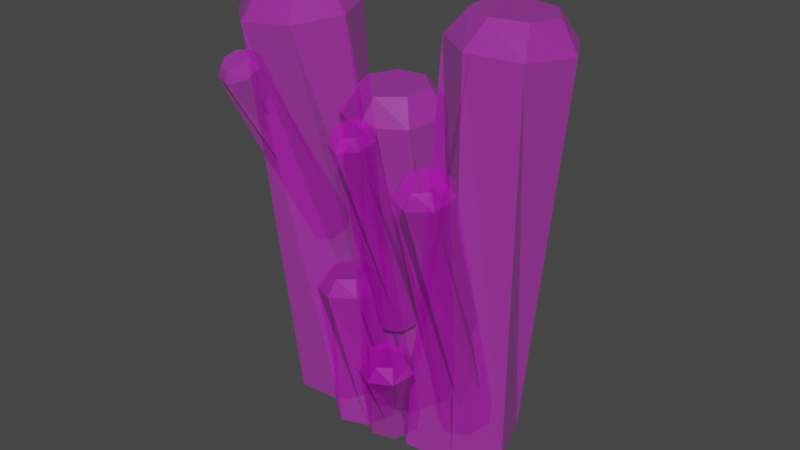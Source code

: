 # Source: IceWall.blend  (saved by Blender 3.3.6; exported with 4.5.12 LTS)
import bpy
from mathutils import Matrix  # noqa: F401  (used for matrix-valued properties, if any)

bpy.ops.wm.read_factory_settings(use_empty=True)
scene = bpy.context.scene
scene.name = 'Scene'

# ---- collections
col_collection = bpy.data.collections.new('Collection'); scene.collection.children.link(col_collection)

# ---- images (referenced by path relative to the original .blend; pixels are not part of the script)
import os
ASSET_DIR = os.environ.get("B2B_ASSET_DIR", "")  # directory of the original .blend (textures are referenced by path, not embedded)
HERE = os.path.dirname(os.path.abspath(__file__))  # packed textures are extracted next to this script under _unpacked/

def load_image(name, relpath, width, height, colorspace="sRGB"):
    """Load a texture the original file referenced (path relative to the .blend, or extracted next to this script)."""
    p = next((c for c in (os.path.join(HERE, relpath), os.path.join(ASSET_DIR, relpath)) if relpath and os.path.exists(c)), "")
    if p:
        img = bpy.data.images.load(p, check_existing=True)
        img.name = name
    else:  # same state as the original file: an image datablock whose file is absent (Cycles renders it pink)
        img = bpy.data.images.new(name, width, height)
        img.source = "FILE"
        img.filepath = "//" + (relpath or name)
    img.colorspace_settings.name = colorspace
    return img
img_x = load_image('Без имени', 'Texture.png', 1024, 1024, 'sRGB')
img_001 = load_image('Без имени.001', 'Texture.png', 1024, 1024, 'Non-Color')

# ---- materials (node trees are filled in below, after node groups)
mat_material_001 = bpy.data.materials.new('Material.001')
mat_material_001.use_transparent_shadow = False

# ---- material node trees
mat_material_001.use_nodes = True; mat_material_001.node_tree.nodes.clear()
_N = mat_material_001.node_tree.nodes; _L = mat_material_001.node_tree.links
n0 = _N.new('ShaderNodeBsdfPrincipled'); n0.name = 'Principled BSDF'; n0.location = (10, 300)
n0.distribution = 'GGX'
n0.subsurface_method = 'BURLEY'
n0.inputs[2].default_value = 0.4
n0.inputs[3].default_value = 1.45
n0.inputs[27].default_value = (0.0, 0.0, 0.0, 1.0)
n0.inputs[28].default_value = 1.0
n1 = _N.new('ShaderNodeOutputMaterial'); n1.name = 'Material Output'; n1.location = (300, 300)
n2 = _N.new('ShaderNodeNormalMap'); n2.name = 'Normal Map'; n2.location = (-300, -300)
n2.label = 'Normal/Map'
n2.inputs[0].default_value = 0.0
n3 = _N.new('ShaderNodeTexImage'); n3.name = 'Image Texture'; n3.location = (-300, 600)
n3.image = img_x
n4 = _N.new('ShaderNodeTexImage'); n4.name = 'Image Texture.001'; n4.location = (-300, 0)
n4.image = img_001
_L.new(n0.outputs[0], n1.inputs[0])
_L.new(n2.outputs[0], n0.inputs[5])
_L.new(n3.outputs[0], n0.inputs[0])
_L.new(n4.outputs[0], n0.inputs[4])
n1.is_active_output = True

# ---- world
world_world = bpy.data.worlds.new('World'); scene.world = world_world
world_world.use_nodes = True; world_world.node_tree.nodes.clear()
_N = world_world.node_tree.nodes; _L = world_world.node_tree.links
n0 = _N.new('ShaderNodeOutputWorld'); n0.name = 'World Output'; n0.location = (300, 300)
n1 = _N.new('ShaderNodeBackground'); n1.name = 'Background'; n1.location = (10, 300)
n1.inputs[0].default_value = (0.05088, 0.05088, 0.05088, 1.0)
_L.new(n1.outputs[0], n0.inputs[0])
n0.is_active_output = True
world_world.color = (0.05088, 0.05088, 0.05088)
world_world.use_sun_shadow = False
world_world.sun_shadow_jitter_overblur = 0.0

# ---- meshes
me_cylinder_005 = bpy.data.meshes.new('Cylinder.005')
me_cylinder_005.from_pydata([(0.0259, 0.2854, 0.2826), (0.1694, 0.1844, 1.163), (0.1878, 0.2075, 0.2826), (0.2418, 0.01828, 1.163), (0.2278, 0.0323, 0.2826), (0.1571, -0.1419, 1.163), (0.1157, -0.1082, 0.2826), (-0.02096, -0.1756, 1.163), (-0.06394, -0.1082, 0.2826), (-0.1583, -0.05734, 1.163), (-0.176, 0.0323, 0.2826), (-0.1515, 0.1238, 1.163), (-0.136, 0.2075, 0.2826), (-0.005637, 0.2313, 1.163), (0.1703, 0.03646, 1.258), (0.1267, -0.07467, 1.258), (0.01269, -0.1099, 1.258), (-0.08596, -0.04269, 1.258), (-0.09492, 0.07634, 1.258), (-0.007451, 0.1576, 1.258), (0.1106, 0.1398, 1.258), (-0.675, -0.2365, 0.3194), (-0.3835, -0.04967, 2.841), (-0.5113, 0.04708, 0.3093), (-0.0721, 0.0592, 2.821), (-0.188, 0.0957, 0.2888), (0.207, -0.1168, 2.803), (0.05154, -0.1273, 0.2734), (0.2436, -0.4452, 2.801), (0.02688, -0.454, 0.2746), (0.01019, -0.6787, 2.815), (-0.2434, -0.6383, 0.2915), (-0.3175, -0.6414, 2.836), (-0.5558, -0.5416, 0.3115), (-0.4927, -0.3615, 2.847), (-0.1039, -0.06854, 2.997), (0.09175, -0.163, 2.984), (0.14, -0.3752, 2.981), (0.004527, -0.5454, 2.989), (-0.2127, -0.5453, 3.003), (-0.3481, -0.3751, 3.012), (-0.2997, -0.1629, 3.009), (-0.3608, 0.4624, 0.2534), (0.04955, 0.5478, 2.256), (-0.1069, 0.3393, 0.2466), (0.1631, 0.287, 2.266), (-0.04424, 0.06452, 0.2606), (0.03031, 0.03635, 2.29), (-0.2199, -0.155, 0.2848), (-0.2489, -0.01538, 2.31), (-0.5016, -0.154, 0.3011), (-0.4643, 0.1708, 2.31), (-0.6773, 0.06683, 0.2972), (-0.4536, 0.4546, 2.291), (-0.6146, 0.3412, 0.2759), (-0.2249, 0.6224, 2.267), (0.05962, 0.3254, 2.42), (-0.008686, 0.1515, 2.435), (-0.1875, 0.09693, 2.449), (-0.3422, 0.2028, 2.451), (-0.3563, 0.3895, 2.44), (-0.2191, 0.5163, 2.424), (-0.03403, 0.4878, 2.415), (-0.0785, 1.027, 0.1898), (0.02508, 1.263, 2.718), (0.1841, 0.8334, 0.2222), (0.09723, 0.9428, 2.757), (0.1951, 0.5081, 0.259), (-0.1097, 0.686, 2.777), (-0.05386, 0.2955, 0.2726), (-0.4399, 0.6858, 2.763), (-0.3753, 0.3559, 0.2527), (-0.6447, 0.9425, 2.726), (-0.5271, 0.6436, 0.2143), (-0.5699, 1.263, 2.693), (-0.395, 0.9421, 0.1863), (-0.2718, 1.405, 2.69), (-0.03149, 1.019, 2.917), (-0.1478, 0.8352, 2.933), (-0.364, 0.8108, 2.927), (-0.5173, 0.9636, 2.904), (-0.4922, 1.179, 2.881), (-0.3076, 1.294, 2.875), (-0.1026, 1.223, 2.892), (0.005462, 0.4527, 0.2223), (0.3532, 0.5641, 0.779), (0.1439, 0.3851, 0.2123), (0.416, 0.4218, 0.7882), (0.1792, 0.2353, 0.2261), (0.3449, 0.2858, 0.8145), (0.08464, 0.1163, 0.2534), (0.1934, 0.2583, 0.8381), (-0.06845, 0.1176, 0.2736), (0.07557, 0.3602, 0.8412), (-0.1648, 0.2382, 0.2716), (0.08017, 0.5146, 0.8215), (-0.1319, 0.3874, 0.2487), (0.2037, 0.6054, 0.7938), (0.3657, 0.4478, 0.8748), (0.3293, 0.3533, 0.8913), (0.2323, 0.3241, 0.9078), (0.1478, 0.3821, 0.9119), (0.1394, 0.4837, 0.9005), (0.2134, 0.5524, 0.8821), (0.3141, 0.5364, 0.8707), (-0.07254, 0.9475, 0.4041), (0.4905, 1.007, 2.038), (0.06186, 0.8785, 0.3721), (0.5504, 0.8632, 2.03), (0.09476, 0.7277, 0.3709), (0.4797, 0.7268, 2.055), (0.001392, 0.6085, 0.4014), (0.3316, 0.7002, 2.095), (-0.1479, 0.6108, 0.4406), (0.2177, 0.8034, 2.12), (-0.2408, 0.7328, 0.4591), (0.2237, 0.9588, 2.111), (-0.2072, 0.8827, 0.4429), (0.3451, 1.049, 2.074), (0.5118, 0.8837, 2.123), (0.4754, 0.7888, 2.138), (0.3805, 0.76, 2.164), (0.2986, 0.819, 2.183), (0.2914, 0.9213, 2.18), (0.3643, 0.9899, 2.157), (0.4623, 0.9732, 2.132), (-0.07049, 0.4563, 0.9626), (0.4394, 0.498, 2.248), (0.03559, 0.4009, 0.9319), (0.4866, 0.383, 2.239), (0.06145, 0.2801, 0.9293), (0.4306, 0.2739, 2.261), (-0.01237, 0.1849, 0.9568), (0.3137, 0.2529, 2.299), (-0.1303, 0.187, 0.9937), (0.2238, 0.3357, 2.323), (-0.2035, 0.2848, 1.012), (0.2287, 0.4601, 2.316), (-0.1769, 0.4046, 0.9983), (0.3246, 0.5323, 2.283), (0.4592, 0.3992, 2.315), (0.4304, 0.3234, 2.328), (0.3555, 0.3005, 2.352), (0.2909, 0.3478, 2.37), (0.2852, 0.4297, 2.368), (0.3428, 0.4845, 2.348), (0.4202, 0.4709, 2.324), (-0.3755, -0.2991, 1.306), (0.3313, -0.3695, 2.494), (-0.2742, -0.3463, 1.254), (0.3794, -0.4807, 2.464), (-0.2459, -0.465, 1.234), (0.3307, -0.5939, 2.483), (-0.3119, -0.5656, 1.262), (0.2218, -0.6238, 2.536), (-0.4224, -0.5725, 1.316), (0.1348, -0.5479, 2.583), (-0.4943, -0.4804, 1.357), (0.1351, -0.4234, 2.589), (-0.4734, -0.3587, 1.352), (0.2226, -0.3441, 2.549), (0.3641, -0.4738, 2.546), (0.3397, -0.5517, 2.554), (0.2702, -0.5803, 2.587), (0.2081, -0.5379, 2.62), (0.2001, -0.4566, 2.628), (0.2522, -0.3975, 2.605), (0.3252, -0.4052, 2.568)], [], [(0, 1, 3, 2), (2, 3, 5, 4), (4, 5, 7, 6), (6, 7, 9, 8), (8, 9, 11, 10), (9, 7, 17, 18), (10, 11, 13, 12), (12, 13, 1, 0), (0, 2, 4, 6, 8, 10, 12), (15, 14, 20, 19, 18, 17, 16), (1, 13, 20, 14), (5, 3, 15, 16), (11, 9, 18, 19), (3, 1, 14, 15), (7, 5, 16, 17), (13, 11, 19, 20), (21, 22, 24, 23), (23, 24, 26, 25), (25, 26, 28, 27), (27, 28, 30, 29), (29, 30, 32, 31), (30, 28, 38, 39), (31, 32, 34, 33), (33, 34, 22, 21), (21, 23, 25, 27, 29, 31, 33), (36, 35, 41, 40, 39, 38, 37), (22, 34, 41, 35), (26, 24, 36, 37), (32, 30, 39, 40), (24, 22, 35, 36), (28, 26, 37, 38), (34, 32, 40, 41), (42, 43, 45, 44), (44, 45, 47, 46), (46, 47, 49, 48), (48, 49, 51, 50), (50, 51, 53, 52), (51, 49, 59, 60), (52, 53, 55, 54), (54, 55, 43, 42), (42, 44, 46, 48, 50, 52, 54), (57, 56, 62, 61, 60, 59, 58), (43, 55, 62, 56), (47, 45, 57, 58), (53, 51, 60, 61), (45, 43, 56, 57), (49, 47, 58, 59), (55, 53, 61, 62), (63, 64, 66, 65), (65, 66, 68, 67), (67, 68, 70, 69), (69, 70, 72, 71), (71, 72, 74, 73), (72, 70, 80, 81), (73, 74, 76, 75), (75, 76, 64, 63), (63, 65, 67, 69, 71, 73, 75), (78, 77, 83, 82, 81, 80, 79), (64, 76, 83, 77), (68, 66, 78, 79), (74, 72, 81, 82), (66, 64, 77, 78), (70, 68, 79, 80), (76, 74, 82, 83), (84, 85, 87, 86), (86, 87, 89, 88), (88, 89, 91, 90), (90, 91, 93, 92), (92, 93, 95, 94), (93, 91, 101, 102), (94, 95, 97, 96), (96, 97, 85, 84), (84, 86, 88, 90, 92, 94, 96), (99, 98, 104, 103, 102, 101, 100), (85, 97, 104, 98), (89, 87, 99, 100), (95, 93, 102, 103), (87, 85, 98, 99), (91, 89, 100, 101), (97, 95, 103, 104), (105, 106, 108, 107), (107, 108, 110, 109), (109, 110, 112, 111), (111, 112, 114, 113), (113, 114, 116, 115), (114, 112, 122, 123), (115, 116, 118, 117), (117, 118, 106, 105), (105, 107, 109, 111, 113, 115, 117), (120, 119, 125, 124, 123, 122, 121), (106, 118, 125, 119), (110, 108, 120, 121), (116, 114, 123, 124), (108, 106, 119, 120), (112, 110, 121, 122), (118, 116, 124, 125), (126, 127, 129, 128), (128, 129, 131, 130), (130, 131, 133, 132), (132, 133, 135, 134), (134, 135, 137, 136), (135, 133, 143, 144), (136, 137, 139, 138), (138, 139, 127, 126), (126, 128, 130, 132, 134, 136, 138), (141, 140, 146, 145, 144, 143, 142), (127, 139, 146, 140), (131, 129, 141, 142), (137, 135, 144, 145), (129, 127, 140, 141), (133, 131, 142, 143), (139, 137, 145, 146), (147, 148, 150, 149), (149, 150, 152, 151), (151, 152, 154, 153), (153, 154, 156, 155), (155, 156, 158, 157), (156, 154, 164, 165), (157, 158, 160, 159), (159, 160, 148, 147), (147, 149, 151, 153, 155, 157, 159), (162, 161, 167, 166, 165, 164, 163), (148, 160, 167, 161), (152, 150, 162, 163), (158, 156, 165, 166), (150, 148, 161, 162), (154, 152, 163, 164), (160, 158, 166, 167)])
_uv = me_cylinder_005.uv_layers.new(name='UVMap')
_uv.uv.foreach_set('vector', [0.9629, 0.4139, 0.9629, 0.4139, 0.9629, 0.4139, 0.9629, 0.4139, 0.9629, 0.4139, 0.9629, 0.4139, 0.9629, 0.4139, 0.9629, 0.4139, 0.9629, 0.4139, 0.9629, 0.4139, 0.9629, 0.4139, 0.9629, 0.4139, 0.9629, 0.4139, 0.9629, 0.4139, 0.9629, 0.4139, 0.9629, 0.4139, 0.9629, 0.4139, 0.9629, 0.4139, 0.9629, 0.4139, 0.9629, 0.4139, 0.9673, 0.4184, 0.9673, 0.4184, 0.9673, 0.4184, 0.9673, 0.4184, 0.9629, 0.4139, 0.9629, 0.4139, 0.9629, 0.4139, 0.9629, 0.4139, 0.9629, 0.4139, 0.9629, 0.4139, 0.9629, 0.4139, 0.9629, 0.4139, 0.9629, 0.4139, 0.9629, 0.4139, 0.9629, 0.4139, 0.9629, 0.4139, 0.9629, 0.4139, 0.9629, 0.4139, 0.9629, 0.4139, 0.9673, 0.4184, 0.9673, 0.4184, 0.9673, 0.4184, 0.9673, 0.4184, 0.9673, 0.4184, 0.9673, 0.4184, 0.9673, 0.4184, 0.9673, 0.4184, 0.9673, 0.4184, 0.9673, 0.4184, 0.9673, 0.4184, 0.9673, 0.4184, 0.9673, 0.4184, 0.9673, 0.4184, 0.9673, 0.4184, 0.9673, 0.4184, 0.9673, 0.4184, 0.9673, 0.4184, 0.9673, 0.4184, 0.9673, 0.4184, 0.9673, 0.4184, 0.9673, 0.4184, 0.9673, 0.4184, 0.9673, 0.4184, 0.9673, 0.4184, 0.9673, 0.4184, 0.9673, 0.4184, 0.9673, 0.4184, 0.9673, 0.4184, 0.9673, 0.4184, 0.9673, 0.4184, 0.9733, 0.4111, 0.9578, 0.4401, 0.95, 0.4241, 0.9822, 0.4182, 0.9822, 0.4182, 0.95, 0.4241, 0.958, 0.4083, 0.9823, 0.4296, 0.9823, 0.4296, 0.958, 0.4083, 0.9753, 0.4048, 0.9738, 0.437, 0.9738, 0.437, 0.9753, 0.4048, 0.9891, 0.4157, 0.9628, 0.4347, 0.9628, 0.4347, 0.9891, 0.4157, 0.9891, 0.4328, 0.9588, 0.4244, 0.9673, 0.4184, 0.9673, 0.4184, 0.9673, 0.4184, 0.9673, 0.4184, 0.9588, 0.4244, 0.9891, 0.4328, 0.9752, 0.4438, 0.9624, 0.4138, 0.9624, 0.4138, 0.9752, 0.4438, 0.9578, 0.4401, 0.9733, 0.4111, 0.9733, 0.4111, 0.9822, 0.4182, 0.9823, 0.4296, 0.9738, 0.437, 0.9628, 0.4347, 0.9588, 0.4244, 0.9624, 0.4138, 0.9673, 0.4184, 0.9673, 0.4184, 0.9673, 0.4184, 0.9673, 0.4184, 0.9673, 0.4184, 0.9673, 0.4184, 0.9673, 0.4184, 0.9673, 0.4184, 0.9673, 0.4184, 0.9673, 0.4184, 0.9673, 0.4184, 0.9673, 0.4184, 0.9673, 0.4184, 0.9673, 0.4184, 0.9673, 0.4184, 0.9673, 0.4184, 0.9673, 0.4184, 0.9673, 0.4184, 0.9673, 0.4184, 0.9673, 0.4184, 0.9673, 0.4184, 0.9673, 0.4184, 0.9673, 0.4184, 0.9673, 0.4184, 0.9673, 0.4184, 0.9673, 0.4184, 0.9673, 0.4184, 0.9673, 0.4184, 0.9673, 0.4184, 0.9673, 0.4184, 0.9673, 0.4184, 0.9414, 0.4121, 0.9414, 0.4121, 0.9414, 0.4121, 0.9414, 0.4121, 0.9414, 0.4121, 0.9414, 0.4121, 0.9414, 0.4121, 0.9414, 0.4121, 0.9414, 0.4121, 0.9414, 0.4121, 0.9414, 0.4121, 0.9414, 0.4121, 0.9414, 0.4121, 0.9414, 0.4121, 0.9414, 0.4121, 0.9414, 0.4121, 0.9414, 0.4121, 0.9414, 0.4121, 0.9414, 0.4121, 0.9414, 0.4121, 0.9717, 0.3936, 0.9861, 0.4049, 0.9706, 0.4046, 0.9615, 0.405, 0.9414, 0.4121, 0.9414, 0.4121, 0.9414, 0.4121, 0.9414, 0.4121, 0.9414, 0.4121, 0.9414, 0.4121, 0.9414, 0.4121, 0.9414, 0.4121, 0.9414, 0.4121, 0.9414, 0.4121, 0.9414, 0.4121, 0.9414, 0.4121, 0.9414, 0.4121, 0.9414, 0.4121, 0.9414, 0.4121, 0.9756, 0.4199, 0.9677, 0.4244, 0.9592, 0.421, 0.9565, 0.4124, 0.9615, 0.405, 0.9706, 0.4046, 0.977, 0.4111, 0.9535, 0.4305, 0.9456, 0.4138, 0.9592, 0.421, 0.9677, 0.4244, 0.9861, 0.4234, 0.9715, 0.4348, 0.9756, 0.4199, 0.977, 0.4111, 0.9537, 0.3973, 0.9717, 0.3936, 0.9615, 0.405, 0.9565, 0.4124, 0.9715, 0.4348, 0.9535, 0.4305, 0.9677, 0.4244, 0.9756, 0.4199, 0.9861, 0.4049, 0.9861, 0.4234, 0.977, 0.4111, 0.9706, 0.4046, 0.9456, 0.4138, 0.9537, 0.3973, 0.9565, 0.4124, 0.9592, 0.421, 0.9738, 0.4268, 0.9738, 0.4268, 0.9738, 0.4268, 0.9738, 0.4268, 0.9738, 0.4268, 0.9738, 0.4268, 0.9738, 0.4268, 0.9738, 0.4268, 0.9738, 0.4268, 0.9738, 0.4268, 0.9738, 0.4268, 0.9738, 0.4268, 0.9738, 0.4268, 0.9738, 0.4268, 0.9738, 0.4268, 0.9738, 0.4268, 0.9738, 0.4268, 0.9738, 0.4268, 0.9738, 0.4268, 0.9738, 0.4268, 0.9705, 0.4104, 0.9705, 0.4104, 0.9705, 0.4104, 0.9705, 0.4104, 0.9738, 0.4268, 0.9738, 0.4268, 0.9738, 0.4268, 0.9738, 0.4268, 0.9738, 0.4268, 0.9738, 0.4268, 0.9738, 0.4268, 0.9738, 0.4268, 0.9738, 0.4268, 0.9738, 0.4268, 0.9738, 0.4268, 0.9738, 0.4268, 0.9738, 0.4268, 0.9738, 0.4268, 0.9738, 0.4268, 0.9705, 0.4104, 0.9705, 0.4104, 0.9705, 0.4104, 0.9705, 0.4104, 0.9705, 0.4104, 0.9705, 0.4104, 0.9705, 0.4104, 0.9705, 0.4104, 0.9705, 0.4104, 0.9705, 0.4104, 0.9705, 0.4104, 0.9705, 0.4104, 0.9705, 0.4104, 0.9705, 0.4104, 0.9705, 0.4104, 0.9705, 0.4104, 0.9705, 0.4104, 0.9705, 0.4104, 0.9705, 0.4104, 0.9705, 0.4104, 0.9705, 0.4104, 0.9705, 0.4104, 0.9705, 0.4104, 0.9705, 0.4104, 0.9705, 0.4104, 0.9705, 0.4104, 0.9705, 0.4104, 0.9705, 0.4104, 0.9705, 0.4104, 0.9705, 0.4104, 0.9705, 0.4104, 0.9421, 0.4274, 0.9421, 0.4274, 0.9421, 0.4274, 0.9421, 0.4274, 0.9421, 0.4274, 0.9421, 0.4274, 0.9421, 0.4274, 0.9421, 0.4274, 0.9421, 0.4274, 0.9421, 0.4274, 0.9421, 0.4274, 0.9421, 0.4274, 0.9421, 0.4274, 0.9421, 0.4274, 0.9421, 0.4274, 0.9421, 0.4274, 0.9421, 0.4274, 0.9421, 0.4274, 0.9421, 0.4274, 0.9421, 0.4274, 0.9705, 0.4104, 0.9705, 0.4104, 0.9705, 0.4104, 0.9705, 0.4104, 0.9421, 0.4274, 0.9421, 0.4274, 0.9421, 0.4274, 0.9421, 0.4274, 0.9421, 0.4274, 0.9421, 0.4274, 0.9421, 0.4274, 0.9421, 0.4274, 0.9421, 0.4274, 0.9421, 0.4274, 0.9421, 0.4274, 0.9421, 0.4274, 0.9421, 0.4274, 0.9421, 0.4274, 0.9421, 0.4274, 0.9705, 0.4104, 0.9705, 0.4104, 0.9705, 0.4104, 0.9705, 0.4104, 0.9705, 0.4104, 0.9705, 0.4104, 0.9705, 0.4104, 0.9705, 0.4104, 0.9705, 0.4104, 0.9705, 0.4104, 0.9705, 0.4104, 0.9705, 0.4104, 0.9705, 0.4104, 0.9705, 0.4104, 0.9705, 0.4104, 0.9705, 0.4104, 0.9705, 0.4104, 0.9705, 0.4104, 0.9705, 0.4104, 0.9705, 0.4104, 0.9705, 0.4104, 0.9705, 0.4104, 0.9705, 0.4104, 0.9705, 0.4104, 0.9705, 0.4104, 0.9705, 0.4104, 0.9705, 0.4104, 0.9705, 0.4104, 0.9705, 0.4104, 0.9705, 0.4104, 0.9705, 0.4104, 0.9677, 0.4148, 0.9677, 0.4148, 0.9677, 0.4148, 0.9677, 0.4148, 0.9677, 0.4148, 0.9677, 0.4148, 0.9677, 0.4148, 0.9677, 0.4148, 0.9677, 0.4148, 0.9677, 0.4148, 0.9677, 0.4148, 0.9677, 0.4148, 0.9677, 0.4148, 0.9677, 0.4148, 0.9677, 0.4148, 0.9677, 0.4148, 0.9677, 0.4148, 0.9677, 0.4148, 0.9677, 0.4148, 0.9677, 0.4148, 0.9705, 0.4104, 0.9705, 0.4104, 0.9705, 0.4104, 0.9705, 0.4104, 0.9677, 0.4148, 0.9677, 0.4148, 0.9677, 0.4148, 0.9677, 0.4148, 0.9677, 0.4148, 0.9677, 0.4148, 0.9677, 0.4148, 0.9677, 0.4148, 0.9677, 0.4148, 0.9677, 0.4148, 0.9677, 0.4148, 0.9677, 0.4148, 0.9677, 0.4148, 0.9677, 0.4148, 0.9677, 0.4148, 0.9705, 0.4104, 0.9705, 0.4104, 0.9705, 0.4104, 0.9705, 0.4104, 0.9705, 0.4104, 0.9705, 0.4104, 0.9705, 0.4104, 0.9705, 0.4104, 0.9705, 0.4104, 0.9705, 0.4104, 0.9705, 0.4104, 0.9705, 0.4104, 0.9705, 0.4104, 0.9705, 0.4104, 0.9705, 0.4104, 0.9705, 0.4104, 0.9705, 0.4104, 0.9705, 0.4104, 0.9705, 0.4104, 0.9705, 0.4104, 0.9705, 0.4104, 0.9705, 0.4104, 0.9705, 0.4104, 0.9705, 0.4104, 0.9705, 0.4104, 0.9705, 0.4104, 0.9705, 0.4104, 0.9705, 0.4104, 0.9705, 0.4104, 0.9705, 0.4104, 0.9705, 0.4104, 0.9847, 0.4047, 0.9522, 0.4104, 0.9598, 0.3945, 0.9842, 0.416, 0.9842, 0.416, 0.9598, 0.3945, 0.9771, 0.391, 0.9754, 0.4232, 0.9754, 0.4232, 0.9771, 0.391, 0.9905, 0.4025, 0.9643, 0.4212, 0.9643, 0.4212, 0.9905, 0.4025, 0.9905, 0.4201, 0.9592, 0.4112, 0.9592, 0.4112, 0.9905, 0.4201, 0.9771, 0.4309, 0.9648, 0.4016, 0.9673, 0.4184, 0.9673, 0.4184, 0.9673, 0.4184, 0.9673, 0.4184, 0.9648, 0.4016, 0.9771, 0.4309, 0.96, 0.4266, 0.9755, 0.3982, 0.9755, 0.3982, 0.96, 0.4266, 0.9522, 0.4104, 0.9847, 0.4047, 0.9847, 0.4047, 0.9842, 0.416, 0.9754, 0.4232, 0.9643, 0.4212, 0.9592, 0.4112, 0.9648, 0.4016, 0.9755, 0.3982, 0.9673, 0.4184, 0.9673, 0.4184, 0.9673, 0.4184, 0.9673, 0.4184, 0.9673, 0.4184, 0.9673, 0.4184, 0.9673, 0.4184, 0.9673, 0.4184, 0.9673, 0.4184, 0.9673, 0.4184, 0.9673, 0.4184, 0.9673, 0.4184, 0.9673, 0.4184, 0.9673, 0.4184, 0.9673, 0.4184, 0.9673, 0.4184, 0.9673, 0.4184, 0.9673, 0.4184, 0.9673, 0.4184, 0.9673, 0.4184, 0.9673, 0.4184, 0.9673, 0.4184, 0.9673, 0.4184, 0.9673, 0.4184, 0.9673, 0.4184, 0.9673, 0.4184, 0.9673, 0.4184, 0.9673, 0.4184, 0.9673, 0.4184, 0.9673, 0.4184, 0.9673, 0.4184, 0.9421, 0.4274, 0.9421, 0.4274, 0.9421, 0.4274, 0.9421, 0.4274, 0.9421, 0.4274, 0.9421, 0.4274, 0.9421, 0.4274, 0.9421, 0.4274, 0.9421, 0.4274, 0.9421, 0.4274, 0.9421, 0.4274, 0.9421, 0.4274, 0.9421, 0.4274, 0.9421, 0.4274, 0.9421, 0.4274, 0.9421, 0.4274, 0.9421, 0.4274, 0.9421, 0.4274, 0.9421, 0.4274, 0.9421, 0.4274, 0.9673, 0.4184, 0.9673, 0.4184, 0.9673, 0.4184, 0.9673, 0.4184, 0.9421, 0.4274, 0.9421, 0.4274, 0.9421, 0.4274, 0.9421, 0.4274, 0.9421, 0.4274, 0.9421, 0.4274, 0.9421, 0.4274, 0.9421, 0.4274, 0.9421, 0.4274, 0.9421, 0.4274, 0.9421, 0.4274, 0.9421, 0.4274, 0.9421, 0.4274, 0.9421, 0.4274, 0.9421, 0.4274, 0.9673, 0.4184, 0.9673, 0.4184, 0.9673, 0.4184, 0.9673, 0.4184, 0.9673, 0.4184, 0.9673, 0.4184, 0.9673, 0.4184, 0.9673, 0.4184, 0.9673, 0.4184, 0.9673, 0.4184, 0.9673, 0.4184, 0.9673, 0.4184, 0.9673, 0.4184, 0.9673, 0.4184, 0.9673, 0.4184, 0.9673, 0.4184, 0.9673, 0.4184, 0.9673, 0.4184, 0.9673, 0.4184, 0.9673, 0.4184, 0.9673, 0.4184, 0.9673, 0.4184, 0.9673, 0.4184, 0.9673, 0.4184, 0.9673, 0.4184, 0.9673, 0.4184, 0.9673, 0.4184, 0.9673, 0.4184, 0.9673, 0.4184, 0.9673, 0.4184, 0.9673, 0.4184])
me_cylinder_005.materials.append(mat_material_001)
me_cylinder_005.use_remesh_fix_poles = True
me_cylinder_005.use_remesh_preserve_attributes = False
me_cylinder_005.use_mirror_vertex_groups = False
me_cylinder_005.update()

# ---- objects
ob_cylinder_003 = bpy.data.objects.new('Cylinder.003', me_cylinder_005)

# ---- transforms, parenting, visibility, modifiers, constraints
ob_cylinder_003.location = (0.242, -0.09812, 0.3599)
ob_cylinder_003.rotation_euler = (0.06777, -0.004833, -1.5)
ob_cylinder_003.scale = (0.5484, 0.5484, 0.5484)
ob_cylinder_003.lineart.crease_threshold = 0.0

# ---- collection membership
col_collection.objects.link(ob_cylinder_003)

# ---- scene / render settings (as saved in the file)
scene.frame_start = 1; scene.frame_end = 250; scene.frame_set(1)
scene.render.engine = 'BLENDER_EEVEE_NEXT'
scene.cycles.use_denoising = False
scene.cycles.samples = 128
scene.cycles.sampling_pattern = 'TABULATED_SOBOL'
scene.cycles.use_adaptive_sampling = False
scene.cycles.use_light_tree = False
scene.view_settings.view_transform = 'Filmic'
bpy.context.view_layer.update()

# ---- added for rendering (the .blend has no active camera and no usable light): camera, sun
cam_auto = bpy.data.cameras.new('AutoCamera')
cam_auto.lens = 50.0
cam_auto.sensor_width = 36.0
cam_auto.clip_end = 1000.0
ob_auto_camera = bpy.data.objects.new('AutoCamera', cam_auto)
scene.collection.objects.link(ob_auto_camera)
ob_auto_camera.location = (2.42184, -2.50153, 2.8831)
ob_auto_camera.rotation_euler = (1.09748, -7.21219e-08, 0.694738)
scene.camera = ob_auto_camera
light_auto_sun = bpy.data.lights.new('AutoSun', 'SUN')
light_auto_sun.energy = 3.0
light_auto_sun.angle = 0.0523599
ob_auto_sun = bpy.data.objects.new('AutoSun', light_auto_sun)
scene.collection.objects.link(ob_auto_sun)
ob_auto_sun.rotation_euler = (0.872665, 0.174533, 0.523599)
bpy.context.view_layer.update()
